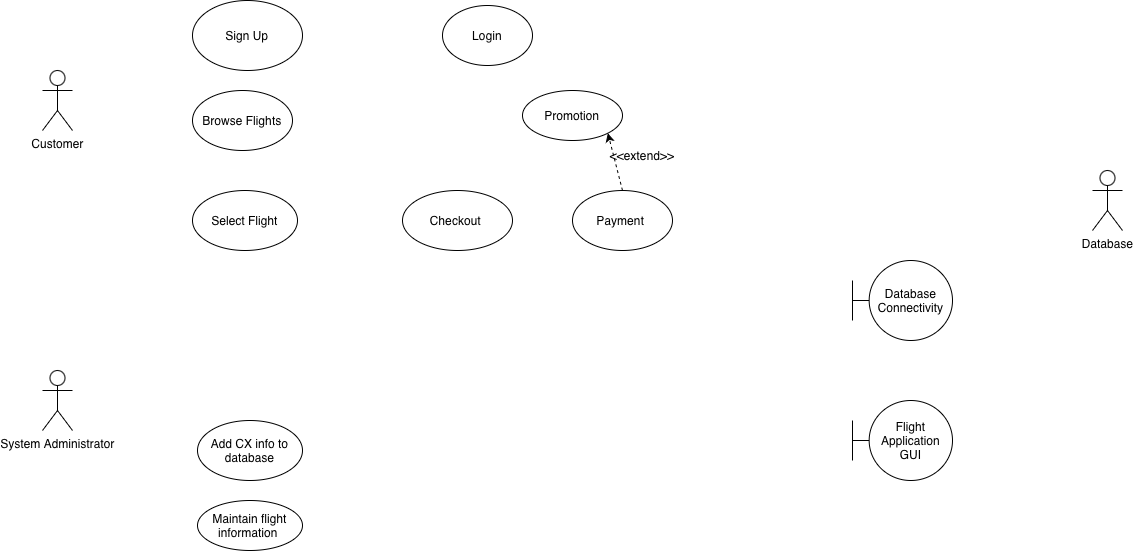

The diagram above was exported from draw.io. Its source (the exported page's mxGraphModel, read from the mxfile embedded in the PNG):
<mxGraphModel dx="959" dy="695" grid="1" gridSize="10" guides="1" tooltips="1" connect="1" arrows="1" fold="1" page="1" pageScale="1" pageWidth="850" pageHeight="1100" math="0" shadow="0">
  <root>
    <mxCell id="0" />
    <mxCell id="1" parent="0" />
    <mxCell id="C8FdAbCTqZKIosvaZFdM-1" parent="1" style="shape=umlActor;verticalLabelPosition=bottom;verticalAlign=top;html=1;outlineConnect=0;" value="Customer" vertex="1">
      <mxGeometry height="60" width="30" x="140" y="90" as="geometry" />
    </mxCell>
    <mxCell id="IXsxAXJ8pVljNu5-wVd4-3" parent="1" style="shape=umlActor;verticalLabelPosition=bottom;verticalAlign=top;html=1;outlineConnect=0;" value="Database" vertex="1">
      <mxGeometry height="60" width="30" x="1190" y="190" as="geometry" />
    </mxCell>
    <mxCell id="shK7UFHqHVzzq25bRnwu-3" parent="1" style="ellipse;whiteSpace=wrap;html=1;" value="Login" vertex="1">
      <mxGeometry height="60" width="90" x="540" y="25" as="geometry" />
    </mxCell>
    <mxCell id="Z6kBsS720eqBtRg0l87H-1" parent="1" style="shape=umlActor;verticalLabelPosition=bottom;verticalAlign=top;html=1;outlineConnect=0;" value="System Administrator" vertex="1">
      <mxGeometry height="60" width="30" x="140" y="390" as="geometry" />
    </mxCell>
    <mxCell id="shK7UFHqHVzzq25bRnwu-6" parent="1" style="ellipse;whiteSpace=wrap;html=1;" value="Checkout&amp;nbsp;" vertex="1">
      <mxGeometry height="60" width="110" x="500" y="210" as="geometry" />
    </mxCell>
    <mxCell id="shK7UFHqHVzzq25bRnwu-7" parent="1" style="ellipse;whiteSpace=wrap;html=1;" value="Add CX info to database" vertex="1">
      <mxGeometry height="60" width="105" x="295" y="440" as="geometry" />
    </mxCell>
    <mxCell id="shK7UFHqHVzzq25bRnwu-4" parent="1" style="ellipse;whiteSpace=wrap;html=1;" value="Browse Flights" vertex="1">
      <mxGeometry height="60" width="100" x="290" y="110" as="geometry" />
    </mxCell>
    <mxCell id="shK7UFHqHVzzq25bRnwu-5" parent="1" style="ellipse;whiteSpace=wrap;html=1;" value="Select Flight" vertex="1">
      <mxGeometry height="60" width="105" x="290" y="210" as="geometry" />
    </mxCell>
    <mxCell id="JRVhrKzXAgWxWM-f5OBa-1" parent="1" style="ellipse;whiteSpace=wrap;html=1;" value="Sign Up" vertex="1">
      <mxGeometry height="70" width="110" x="290" y="20" as="geometry" />
    </mxCell>
    <mxCell id="shK7UFHqHVzzq25bRnwu-8" parent="1" style="ellipse;whiteSpace=wrap;html=1;" value="Maintain flight information&amp;nbsp;" vertex="1">
      <mxGeometry height="50" width="105" x="295" y="520" as="geometry" />
    </mxCell>
    <mxCell id="D-l-bq-qBtTemc0_dEPW-1" parent="1" style="shape=umlBoundary;whiteSpace=wrap;html=1;" value="Database Connectivity" vertex="1">
      <mxGeometry height="80" width="100" x="950" y="280" as="geometry" />
    </mxCell>
    <mxCell id="Ov-NPVXJVBSheloR-RkA-1" parent="1" style="ellipse;whiteSpace=wrap;html=1;" value="Payment&amp;nbsp;" vertex="1">
      <mxGeometry height="60" width="100" x="670" y="210" as="geometry" />
    </mxCell>
    <mxCell id="D-l-bq-qBtTemc0_dEPW-2" parent="1" style="shape=umlBoundary;whiteSpace=wrap;html=1;" value="Flight Application GUI" vertex="1">
      <mxGeometry height="80" width="100" x="950" y="420" as="geometry" />
    </mxCell>
    <mxCell id="Ov-NPVXJVBSheloR-RkA-4" parent="1" style="ellipse;whiteSpace=wrap;html=1;" value="Promotion" vertex="1">
      <mxGeometry height="50" width="100" x="620" y="110" as="geometry" />
    </mxCell>
    <mxCell id="Ov-NPVXJVBSheloR-RkA-6" edge="1" parent="1" source="Ov-NPVXJVBSheloR-RkA-1" style="endArrow=classic;html=1;rounded=0;entryX=1;entryY=1;entryDx=0;entryDy=0;dashed=1;exitX=0.5;exitY=0;exitDx=0;exitDy=0;" target="Ov-NPVXJVBSheloR-RkA-4" value="">
      <mxGeometry height="50" relative="1" width="50" as="geometry">
        <mxPoint x="680" y="160" as="sourcePoint" />
        <mxPoint x="730" y="110" as="targetPoint" />
      </mxGeometry>
    </mxCell>
    <mxCell id="Ov-NPVXJVBSheloR-RkA-7" parent="1" style="text;html=1;whiteSpace=wrap;strokeColor=none;fillColor=none;align=center;verticalAlign=middle;rounded=0;" value="&amp;lt;&amp;lt;extend&amp;gt;&amp;gt;" vertex="1">
      <mxGeometry height="30" width="60" x="710" y="160" as="geometry" />
    </mxCell>
  </root>
</mxGraphModel>